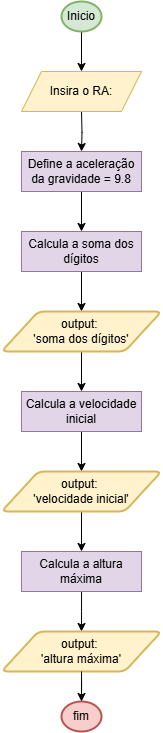

The diagram above was exported from draw.io. Its source (the exported page's mxGraphModel, read from the mxfile embedded in the PNG):
<mxGraphModel dx="983" dy="536" grid="1" gridSize="10" guides="1" tooltips="1" connect="1" arrows="1" fold="1" page="1" pageScale="1" pageWidth="827" pageHeight="1169" math="0" shadow="0">
  <root>
    <mxCell id="0" />
    <mxCell id="1" parent="0" />
    <mxCell id="t70bHmnna6d2nT4lVJww-25" style="edgeStyle=orthogonalEdgeStyle;rounded=0;orthogonalLoop=1;jettySize=auto;html=1;entryX=0.5;entryY=0;entryDx=0;entryDy=0;" edge="1" parent="1" source="t70bHmnna6d2nT4lVJww-2" target="t70bHmnna6d2nT4lVJww-24">
      <mxGeometry relative="1" as="geometry" />
    </mxCell>
    <mxCell id="t70bHmnna6d2nT4lVJww-2" value="Calcula a soma dos dígitos" style="rounded=0;whiteSpace=wrap;html=1;fillColor=#e1d5e7;strokeColor=#9673a6;" vertex="1" parent="1">
      <mxGeometry x="280" y="280" width="120" height="40" as="geometry" />
    </mxCell>
    <mxCell id="t70bHmnna6d2nT4lVJww-28" style="edgeStyle=orthogonalEdgeStyle;rounded=0;orthogonalLoop=1;jettySize=auto;html=1;entryX=0.5;entryY=0;entryDx=0;entryDy=0;" edge="1" parent="1" source="t70bHmnna6d2nT4lVJww-5" target="t70bHmnna6d2nT4lVJww-27">
      <mxGeometry relative="1" as="geometry" />
    </mxCell>
    <mxCell id="t70bHmnna6d2nT4lVJww-5" value="Calcula a velocidade inicial" style="rounded=0;whiteSpace=wrap;html=1;fillColor=#e1d5e7;strokeColor=#9673a6;" vertex="1" parent="1">
      <mxGeometry x="280" y="440" width="120" height="40" as="geometry" />
    </mxCell>
    <mxCell id="t70bHmnna6d2nT4lVJww-11" style="edgeStyle=orthogonalEdgeStyle;rounded=0;orthogonalLoop=1;jettySize=auto;html=1;entryX=0.5;entryY=0;entryDx=0;entryDy=0;" edge="1" parent="1" source="t70bHmnna6d2nT4lVJww-8" target="t70bHmnna6d2nT4lVJww-2">
      <mxGeometry relative="1" as="geometry" />
    </mxCell>
    <mxCell id="t70bHmnna6d2nT4lVJww-8" value="Define a aceleração da gravidade = 9.8" style="rounded=0;whiteSpace=wrap;html=1;fillColor=#e1d5e7;strokeColor=#9673a6;" vertex="1" parent="1">
      <mxGeometry x="280" y="200" width="120" height="40" as="geometry" />
    </mxCell>
    <mxCell id="t70bHmnna6d2nT4lVJww-15" style="edgeStyle=orthogonalEdgeStyle;rounded=0;orthogonalLoop=1;jettySize=auto;html=1;entryX=0.5;entryY=0;entryDx=0;entryDy=0;" edge="1" parent="1" source="t70bHmnna6d2nT4lVJww-12">
      <mxGeometry relative="1" as="geometry">
        <mxPoint x="340" y="680" as="targetPoint" />
      </mxGeometry>
    </mxCell>
    <mxCell id="t70bHmnna6d2nT4lVJww-12" value="Calcula a altura máxima" style="rounded=0;whiteSpace=wrap;html=1;fillColor=#e1d5e7;strokeColor=#9673a6;" vertex="1" parent="1">
      <mxGeometry x="280" y="600" width="120" height="40" as="geometry" />
    </mxCell>
    <mxCell id="t70bHmnna6d2nT4lVJww-19" style="edgeStyle=orthogonalEdgeStyle;rounded=0;orthogonalLoop=1;jettySize=auto;html=1;entryX=0.5;entryY=0;entryDx=0;entryDy=0;" edge="1" parent="1" target="t70bHmnna6d2nT4lVJww-8">
      <mxGeometry relative="1" as="geometry">
        <mxPoint x="340" y="160" as="sourcePoint" />
      </mxGeometry>
    </mxCell>
    <mxCell id="t70bHmnna6d2nT4lVJww-18" value="Insira o RA:" style="shape=parallelogram;perimeter=parallelogramPerimeter;whiteSpace=wrap;html=1;fixedSize=1;fillColor=#fff2cc;strokeColor=#d6b656;" vertex="1" parent="1">
      <mxGeometry x="280" y="120" width="120" height="40" as="geometry" />
    </mxCell>
    <mxCell id="t70bHmnna6d2nT4lVJww-21" style="edgeStyle=orthogonalEdgeStyle;rounded=0;orthogonalLoop=1;jettySize=auto;html=1;entryX=0.5;entryY=0;entryDx=0;entryDy=0;" edge="1" parent="1" source="t70bHmnna6d2nT4lVJww-20" target="t70bHmnna6d2nT4lVJww-18">
      <mxGeometry relative="1" as="geometry" />
    </mxCell>
    <mxCell id="t70bHmnna6d2nT4lVJww-20" value="Inicio" style="strokeWidth=2;html=1;shape=mxgraph.flowchart.start_1;whiteSpace=wrap;fillColor=#d5e8d4;strokeColor=#82b366;" vertex="1" parent="1">
      <mxGeometry x="320" y="50" width="40" height="30" as="geometry" />
    </mxCell>
    <mxCell id="t70bHmnna6d2nT4lVJww-26" style="edgeStyle=orthogonalEdgeStyle;rounded=0;orthogonalLoop=1;jettySize=auto;html=1;" edge="1" parent="1" source="t70bHmnna6d2nT4lVJww-24" target="t70bHmnna6d2nT4lVJww-5">
      <mxGeometry relative="1" as="geometry" />
    </mxCell>
    <mxCell id="t70bHmnna6d2nT4lVJww-24" value="output:&amp;nbsp;&lt;div&gt;'soma dos dígitos'&lt;/div&gt;" style="shape=parallelogram;html=1;strokeWidth=2;perimeter=parallelogramPerimeter;whiteSpace=wrap;rounded=1;arcSize=12;size=0.23;fillColor=#fff2cc;strokeColor=#d6b656;" vertex="1" parent="1">
      <mxGeometry x="260" y="360" width="160" height="40" as="geometry" />
    </mxCell>
    <mxCell id="t70bHmnna6d2nT4lVJww-29" style="edgeStyle=orthogonalEdgeStyle;rounded=0;orthogonalLoop=1;jettySize=auto;html=1;entryX=0.5;entryY=0;entryDx=0;entryDy=0;" edge="1" parent="1" source="t70bHmnna6d2nT4lVJww-27" target="t70bHmnna6d2nT4lVJww-12">
      <mxGeometry relative="1" as="geometry" />
    </mxCell>
    <mxCell id="t70bHmnna6d2nT4lVJww-27" value="output:&amp;nbsp;&lt;div&gt;'velocidade inicial'&lt;/div&gt;" style="shape=parallelogram;html=1;strokeWidth=2;perimeter=parallelogramPerimeter;whiteSpace=wrap;rounded=1;arcSize=12;size=0.23;fillColor=#fff2cc;strokeColor=#d6b656;" vertex="1" parent="1">
      <mxGeometry x="260" y="520" width="160" height="40" as="geometry" />
    </mxCell>
    <mxCell id="t70bHmnna6d2nT4lVJww-30" value="output:&amp;nbsp;&lt;div&gt;'altura máxima'&lt;/div&gt;" style="shape=parallelogram;html=1;strokeWidth=2;perimeter=parallelogramPerimeter;whiteSpace=wrap;rounded=1;arcSize=12;size=0.23;fillColor=#fff2cc;strokeColor=#d6b656;" vertex="1" parent="1">
      <mxGeometry x="260" y="680" width="160" height="40" as="geometry" />
    </mxCell>
    <mxCell id="t70bHmnna6d2nT4lVJww-31" value="fim" style="strokeWidth=2;html=1;shape=mxgraph.flowchart.start_1;whiteSpace=wrap;fillColor=#f8cecc;strokeColor=#b85450;" vertex="1" parent="1">
      <mxGeometry x="320" y="750" width="40" height="30" as="geometry" />
    </mxCell>
    <mxCell id="t70bHmnna6d2nT4lVJww-32" style="edgeStyle=orthogonalEdgeStyle;rounded=0;orthogonalLoop=1;jettySize=auto;html=1;entryX=0.5;entryY=0;entryDx=0;entryDy=0;entryPerimeter=0;" edge="1" parent="1" source="t70bHmnna6d2nT4lVJww-30" target="t70bHmnna6d2nT4lVJww-31">
      <mxGeometry relative="1" as="geometry" />
    </mxCell>
  </root>
</mxGraphModel>